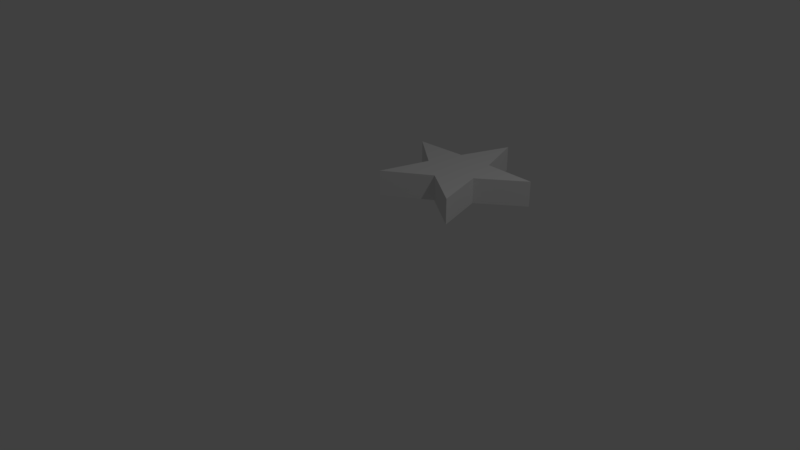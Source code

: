 # Source: star.blend  (saved by Blender 2.78.0; exported with 4.5.12 LTS)
import bpy
from mathutils import Matrix  # noqa: F401  (used for matrix-valued properties, if any)

bpy.ops.wm.read_factory_settings(use_empty=True)
scene = bpy.context.scene
scene.name = 'Scene'

# ---- collections
col_collection_1 = bpy.data.collections.new('Collection 1'); scene.collection.children.link(col_collection_1)

# ---- world
world_world = bpy.data.worlds.new('World'); scene.world = world_world
world_world.color = (0.05088, 0.05088, 0.05088)
world_world.use_sun_shadow = False
world_world.sun_shadow_jitter_overblur = 0.0
world_world.cycles.sampling_method = 'MANUAL'

# ---- cameras
cam_camera = bpy.data.cameras.new('Camera')
cam_camera.clip_end = 100.0
cam_camera.lens = 35.0
cam_camera.sensor_width = 32.0
cam_camera.sensor_height = 18.0
cam_camera.ortho_scale = 7.314
cam_camera.dof.focus_distance = 0.0
cam_camera.dof.aperture_fstop = 128.0

# ---- lights
light_lamp = bpy.data.lights.new('Lamp', 'POINT')
light_lamp.transmission_factor = 0.0
light_lamp.cutoff_distance = 30.0
light_lamp.energy = 100.0
light_lamp.shadow_buffer_clip_start = 1.001
light_lamp.shadow_soft_size = 0.1
light_lamp.shadow_maximum_resolution = 0.006
light_lamp.use_absolute_resolution = True

# ---- meshes
me_cylinder_001 = bpy.data.meshes.new('Cylinder.001')
me_cylinder_001.from_pydata([(0.0, 1.0, -0.25), (0.0, 1.0, 0.25), (0.2428, 0.3342, -0.25), (0.2428, 0.3342, 0.25), (0.9511, 0.309, -0.25), (0.9511, 0.309, 0.25), (0.3929, -0.1276, -0.25), (0.3929, -0.1276, 0.25), (0.5878, -0.809, -0.25), (0.5878, -0.809, 0.25), (-1.129e-09, -0.4131, -0.25), (-1.129e-09, -0.4131, 0.25), (-0.5878, -0.809, -0.25), (-0.5878, -0.809, 0.25), (-0.3929, -0.1276, -0.25), (-0.3929, -0.1276, 0.25), (-0.9511, 0.309, -0.25), (-0.9511, 0.309, 0.25), (-0.2428, 0.3342, -0.25), (-0.2428, 0.3342, 0.25)], [], [(0, 1, 3, 2), (2, 3, 5, 4), (4, 5, 7, 6), (6, 7, 9, 8), (8, 9, 11, 10), (10, 11, 13, 12), (12, 13, 15, 14), (14, 15, 17, 16), (3, 1, 19, 17, 15, 13, 11, 9, 7, 5), (16, 17, 19, 18), (18, 19, 1, 0), (0, 2, 4, 6, 8, 10, 12, 14, 16, 18)])
me_cylinder_001.use_remesh_preserve_volume = False
me_cylinder_001.use_remesh_preserve_attributes = False
me_cylinder_001.use_mirror_vertex_groups = False
me_cylinder_001.update()

# ---- objects
ob_cylinder = bpy.data.objects.new('Cylinder', me_cylinder_001)
ob_lamp = bpy.data.objects.new('Lamp', light_lamp)
ob_camera = bpy.data.objects.new('Camera', cam_camera)

# ---- transforms, parenting, visibility, modifiers, constraints
ob_cylinder.location = (0.4329, 1.146, 0.8433)
ob_cylinder.scale = (1.0, 1.0, 0.6807)
ob_cylinder.lineart.crease_threshold = 0.0
ob_lamp.location = (4.076, 1.005, 5.904)
ob_lamp.rotation_euler = (0.6503, 0.05522, 1.866)
ob_lamp.lock_rotations_4d = False
ob_lamp.empty_display_type = 'ARROWS'
ob_lamp.color = (0.0, 0.0, 0.0, 0.0)
ob_lamp.lineart.crease_threshold = 0.0
ob_camera.location = (7.481, -6.508, 5.344)
ob_camera.rotation_euler = (1.109, 0.0, 0.8149)
ob_camera.lock_rotations_4d = False
ob_camera.empty_display_type = 'ARROWS'
ob_camera.color = (0.0, 0.0, 0.0, 0.0)
ob_camera.display_type = 'WIRE'
ob_camera.lineart.crease_threshold = 0.0

# ---- collection membership
col_collection_1.objects.link(ob_cylinder)
col_collection_1.objects.link(ob_lamp)
col_collection_1.objects.link(ob_camera)

# ---- scene / render settings (as saved in the file)
scene.camera = ob_camera
scene.frame_start = 1; scene.frame_end = 250; scene.frame_set(1)
scene.render.engine = 'BLENDER_EEVEE_NEXT'
scene.render.resolution_percentage = 50
scene.render.dither_intensity = 0.0
scene.cycles.use_denoising = False
scene.cycles.samples = 128
scene.cycles.sampling_pattern = 'TABULATED_SOBOL'
scene.cycles.light_sampling_threshold = 0.0
scene.cycles.use_adaptive_sampling = False
scene.cycles.use_light_tree = False
scene.cycles.blur_glossy = 0.0
scene.cycles.sample_clamp_indirect = 0.0
scene.view_settings.view_transform = 'Standard'
bpy.context.view_layer.update()
